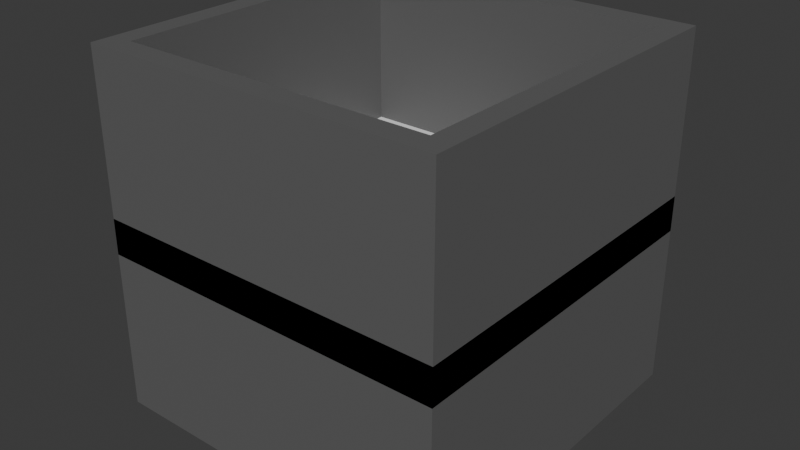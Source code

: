 # Source: box.blend  (saved by Blender 4.2.66; exported with 4.5.12 LTS)
import bpy
from mathutils import Matrix  # noqa: F401  (used for matrix-valued properties, if any)

bpy.ops.wm.read_factory_settings(use_empty=True)
scene = bpy.context.scene
scene.name = 'Scene'

# ---- collections
col_collection = bpy.data.collections.new('Collection'); scene.collection.children.link(col_collection)

# ---- materials (node trees are filled in below, after node groups)
mat_material = bpy.data.materials.new('Material')
mat_material.alpha_threshold = 0.0
mat_material.use_transparent_shadow = False
mat_material.roughness = 0.5
mat_material.line_color = (0.0, 0.0, 0.0, 1.0)

# ---- material node trees
mat_material.use_nodes = True; mat_material.node_tree.nodes.clear()
_N = mat_material.node_tree.nodes; _L = mat_material.node_tree.links
n0 = _N.new('ShaderNodeOutputMaterial'); n0.name = 'Material Output'; n0.location = (300, 300)
n1 = _N.new('ShaderNodeBsdfPrincipled'); n1.name = 'Principled BSDF'; n1.location = (10, 300)
n1.inputs[0].default_value = (0.1235, 0.1235, 0.1235, 1.0)
n1.inputs[3].default_value = 1.45
_L.new(n1.outputs[0], n0.inputs[0])
n0.is_active_output = True

# ---- world
world_world = bpy.data.worlds.new('World'); scene.world = world_world
world_world.use_nodes = True; world_world.node_tree.nodes.clear()
_N = world_world.node_tree.nodes; _L = world_world.node_tree.links
n0 = _N.new('ShaderNodeOutputWorld'); n0.name = 'World Output'; n0.location = (300, 300)
n1 = _N.new('ShaderNodeBackground'); n1.name = 'Background'; n1.location = (10, 300)
n1.inputs[0].default_value = (0.05088, 0.05088, 0.05088, 1.0)
_L.new(n1.outputs[0], n0.inputs[0])
n0.is_active_output = True
world_world.color = (0.05088, 0.05088, 0.05088)
world_world.sun_shadow_jitter_overblur = 0.0

# ---- meshes
me_cube = bpy.data.meshes.new('Cube')
me_cube.from_pydata([(0.2184, 0.2184, 0.25), (0.25, 0.25, -0.25), (0.2184, -0.2184, 0.25), (0.25, -0.25, -0.25), (-0.2184, 0.2184, 0.25), (-0.25, 0.25, -0.25), (-0.2184, -0.2184, 0.25), (-0.25, -0.25, -0.25), (0.25, -0.25, 0.25), (-0.25, -0.25, 0.25), (0.25, 0.25, 0.25), (-0.25, 0.25, 0.25), (0.25, -0.25, 0.25), (-0.25, -0.25, 0.25), (0.25, 0.25, 0.25), (-0.25, 0.25, 0.25), (0.25, -0.25, 0.25), (-0.25, -0.25, 0.25), (0.25, 0.25, 0.25), (-0.25, 0.25, 0.25), (0.2184, -0.2184, -0.2017), (-0.2184, -0.2184, -0.2017), (0.2184, 0.2184, -0.2017), (-0.2184, 0.2184, -0.2017)], [], [(0, 4, 23, 22), (3, 8, 9, 7), (7, 9, 11, 5), (5, 1, 3, 7), (1, 10, 8, 3), (5, 11, 10, 1), (12, 13, 9, 8), (14, 12, 8, 10), (13, 15, 11, 9), (15, 14, 10, 11), (16, 17, 13, 12), (18, 16, 12, 14), (17, 19, 15, 13), (19, 18, 14, 15), (2, 6, 17, 16), (0, 2, 16, 18), (6, 4, 19, 17), (4, 0, 18, 19), (22, 23, 21, 20), (2, 0, 22, 20), (4, 6, 21, 23), (6, 2, 20, 21)])
_uv = me_cube.uv_layers.new(name='UVMap')
_uv.uv.foreach_set('vector', [0.6408, 0.5158, 0.8592, 0.5158, 0.8592, 0.5158, 0.6408, 0.5158, 0.375, 0.75, 0.625, 0.75, 0.625, 1.0, 0.375, 1.0, 0.375, 0.0, 0.625, 0.0, 0.625, 0.25, 0.375, 0.25, 0.125, 0.5, 0.375, 0.5, 0.375, 0.75, 0.125, 0.75, 0.375, 0.5, 0.625, 0.5, 0.625, 0.75, 0.375, 0.75, 0.375, 0.25, 0.625, 0.25, 0.625, 0.5, 0.375, 0.5, 0.625, 0.75, 0.875, 0.75, 0.875, 0.75, 0.625, 0.75, 0.625, 0.5, 0.625, 0.75, 0.625, 0.75, 0.625, 0.5, 0.875, 0.75, 0.875, 0.5, 0.875, 0.5, 0.875, 0.75, 0.875, 0.5, 0.625, 0.5, 0.625, 0.5, 0.875, 0.5, 0.625, 0.75, 0.875, 0.75, 0.875, 0.75, 0.625, 0.75, 0.625, 0.5, 0.625, 0.75, 0.625, 0.75, 0.625, 0.5, 0.875, 0.75, 0.875, 0.5, 0.875, 0.5, 0.875, 0.75, 0.875, 0.5, 0.625, 0.5, 0.625, 0.5, 0.875, 0.5, 0.6408, 0.7342, 0.8592, 0.7342, 0.875, 0.75, 0.625, 0.75, 0.6408, 0.5158, 0.6408, 0.7342, 0.625, 0.75, 0.625, 0.5, 0.8592, 0.7342, 0.8592, 0.5158, 0.875, 0.5, 0.875, 0.75, 0.8592, 0.5158, 0.6408, 0.5158, 0.625, 0.5, 0.875, 0.5, 0.6408, 0.5158, 0.8592, 0.5158, 0.8592, 0.7342, 0.6408, 0.7342, 0.6408, 0.7342, 0.6408, 0.5158, 0.6408, 0.5158, 0.6408, 0.7342, 0.8592, 0.5158, 0.8592, 0.7342, 0.8592, 0.7342, 0.8592, 0.5158, 0.8592, 0.7342, 0.6408, 0.7342, 0.6408, 0.7342, 0.8592, 0.7342])
me_cube.materials.append(mat_material)
me_cube.use_mirror_vertex_groups = False
me_cube.update()
me_cube_001 = bpy.data.meshes.new('Cube.001')
me_cube_001.from_pydata([(-0.25, -0.25, -0.25), (-0.25, -0.25, 0.25), (-0.25, 0.25, -0.25), (-0.25, 0.25, 0.25), (0.25, -0.25, -0.25), (0.25, -0.25, 0.25), (0.25, 0.25, -0.25), (0.25, 0.25, 0.25)], [], [(0, 1, 3, 2), (2, 3, 7, 6), (6, 7, 5, 4), (4, 5, 1, 0), (2, 6, 4, 0), (7, 3, 1, 5)])
_uv = me_cube_001.uv_layers.new(name='UVMap')
_uv.uv.foreach_set('vector', [0.375, 0.0, 0.625, 0.0, 0.625, 0.25, 0.375, 0.25, 0.375, 0.25, 0.625, 0.25, 0.625, 0.5, 0.375, 0.5, 0.375, 0.5, 0.625, 0.5, 0.625, 0.75, 0.375, 0.75, 0.375, 0.75, 0.625, 0.75, 0.625, 1.0, 0.375, 1.0, 0.125, 0.5, 0.375, 0.5, 0.375, 0.75, 0.125, 0.75, 0.625, 0.5, 0.875, 0.5, 0.875, 0.75, 0.625, 0.75])
me_cube_001.update()

# ---- objects
ob_box = bpy.data.objects.new('box', me_cube)
ob_lid = bpy.data.objects.new('lid', me_cube_001)

# ---- transforms, parenting, visibility, modifiers, constraints
ob_box.location = (0.0, 0.0, 0.0)
ob_box.lock_rotations_4d = False
ob_box.empty_display_type = 'ARROWS'
ob_box.lineart.crease_threshold = 0.0
ob_lid.location = (0.0, 0.0, 0.0)
ob_lid.scale = (1.0, 1.0, 0.1)

# ---- collection membership
col_collection.objects.link(ob_box)
col_collection.objects.link(ob_lid)

# ---- scene / render settings (as saved in the file)
scene.frame_start = 1; scene.frame_end = 250; scene.frame_set(1)
scene.render.engine = 'BLENDER_EEVEE_NEXT'
bpy.context.view_layer.update()

# ---- added for rendering (the .blend has no active camera and no usable light): camera, sun
cam_auto = bpy.data.cameras.new('AutoCamera')
cam_auto.lens = 50.0
cam_auto.sensor_width = 36.0
cam_auto.clip_end = 1000.0
ob_auto_camera = bpy.data.objects.new('AutoCamera', cam_auto)
scene.collection.objects.link(ob_auto_camera)
ob_auto_camera.location = (0.801268, -0.961522, 0.641014)
ob_auto_camera.rotation_euler = (1.09748, -7.21219e-08, 0.694738)
scene.camera = ob_auto_camera
light_auto_sun = bpy.data.lights.new('AutoSun', 'SUN')
light_auto_sun.energy = 3.0
light_auto_sun.angle = 0.0523599
ob_auto_sun = bpy.data.objects.new('AutoSun', light_auto_sun)
scene.collection.objects.link(ob_auto_sun)
ob_auto_sun.rotation_euler = (0.872665, 0.174533, 0.523599)
bpy.context.view_layer.update()
